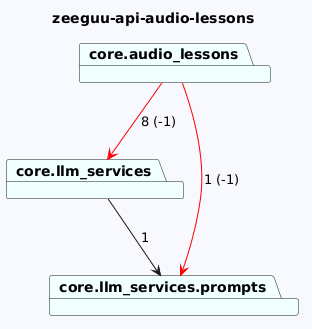

The diagram above was rendered by PlantUML. Its source (embedded in the PNG):
@startuml
skinparam backgroundColor GhostWhite
title zeeguu-api-audio-lessons
package "core.audio_lessons" #Azure
package "core.llm_services" #Azure
package "core.llm_services.prompts" #Azure
"core.audio_lessons"-->"core.llm_services" #Red : 8 (-1)
"core.audio_lessons"-->"core.llm_services.prompts" #Red : 1 (-1)
"core.llm_services"-->"core.llm_services.prompts"  : 1
@enduml